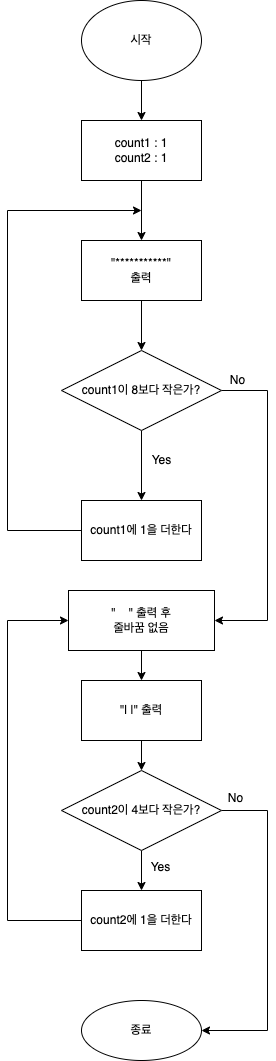

The diagram above was exported from draw.io. Its source (the exported page's mxGraphModel, read from the mxfile embedded in the PNG):
<mxGraphModel dx="1584" dy="758" grid="1" gridSize="10" guides="1" tooltips="1" connect="1" arrows="1" fold="1" page="1" pageScale="1" pageWidth="827" pageHeight="1169" math="0" shadow="0">
  <root>
    <mxCell id="0" />
    <mxCell id="1" parent="0" />
    <mxCell id="HizvwZg54zceeqkWpcdk-8" value="" style="edgeStyle=orthogonalEdgeStyle;rounded=0;orthogonalLoop=1;jettySize=auto;html=1;" edge="1" parent="1" source="HizvwZg54zceeqkWpcdk-1" target="HizvwZg54zceeqkWpcdk-7">
      <mxGeometry relative="1" as="geometry" />
    </mxCell>
    <mxCell id="HizvwZg54zceeqkWpcdk-1" value="시작" style="ellipse;whiteSpace=wrap;html=1;" vertex="1" parent="1">
      <mxGeometry x="354" y="40" width="120" height="80" as="geometry" />
    </mxCell>
    <mxCell id="HizvwZg54zceeqkWpcdk-10" value="" style="edgeStyle=orthogonalEdgeStyle;rounded=0;orthogonalLoop=1;jettySize=auto;html=1;" edge="1" parent="1" source="HizvwZg54zceeqkWpcdk-7" target="HizvwZg54zceeqkWpcdk-9">
      <mxGeometry relative="1" as="geometry">
        <Array as="points">
          <mxPoint x="414" y="310" />
          <mxPoint x="414" y="310" />
        </Array>
      </mxGeometry>
    </mxCell>
    <mxCell id="HizvwZg54zceeqkWpcdk-7" value="count1 : 1&lt;br&gt;count2 : 1" style="whiteSpace=wrap;html=1;" vertex="1" parent="1">
      <mxGeometry x="354" y="160" width="120" height="60" as="geometry" />
    </mxCell>
    <mxCell id="HizvwZg54zceeqkWpcdk-12" value="" style="edgeStyle=orthogonalEdgeStyle;rounded=0;orthogonalLoop=1;jettySize=auto;html=1;" edge="1" parent="1" source="HizvwZg54zceeqkWpcdk-9" target="HizvwZg54zceeqkWpcdk-11">
      <mxGeometry relative="1" as="geometry" />
    </mxCell>
    <mxCell id="HizvwZg54zceeqkWpcdk-9" value="&quot;***********&quot;&lt;br&gt;출력" style="whiteSpace=wrap;html=1;" vertex="1" parent="1">
      <mxGeometry x="354" y="280" width="120" height="60" as="geometry" />
    </mxCell>
    <mxCell id="HizvwZg54zceeqkWpcdk-16" value="" style="edgeStyle=orthogonalEdgeStyle;rounded=0;orthogonalLoop=1;jettySize=auto;html=1;" edge="1" parent="1" source="HizvwZg54zceeqkWpcdk-11" target="HizvwZg54zceeqkWpcdk-15">
      <mxGeometry relative="1" as="geometry" />
    </mxCell>
    <mxCell id="HizvwZg54zceeqkWpcdk-20" value="" style="edgeStyle=orthogonalEdgeStyle;rounded=0;orthogonalLoop=1;jettySize=auto;html=1;" edge="1" parent="1" source="HizvwZg54zceeqkWpcdk-11" target="HizvwZg54zceeqkWpcdk-19">
      <mxGeometry relative="1" as="geometry">
        <Array as="points">
          <mxPoint x="540" y="430" />
          <mxPoint x="540" y="660" />
        </Array>
      </mxGeometry>
    </mxCell>
    <mxCell id="HizvwZg54zceeqkWpcdk-11" value="count1이 8보다 작은가?" style="rhombus;whiteSpace=wrap;html=1;" vertex="1" parent="1">
      <mxGeometry x="334" y="390" width="160" height="80" as="geometry" />
    </mxCell>
    <mxCell id="HizvwZg54zceeqkWpcdk-18" style="edgeStyle=orthogonalEdgeStyle;rounded=0;orthogonalLoop=1;jettySize=auto;html=1;exitX=0;exitY=0.5;exitDx=0;exitDy=0;" edge="1" parent="1" source="HizvwZg54zceeqkWpcdk-15">
      <mxGeometry relative="1" as="geometry">
        <mxPoint x="414" y="250" as="targetPoint" />
        <Array as="points">
          <mxPoint x="280" y="570" />
          <mxPoint x="280" y="250" />
        </Array>
      </mxGeometry>
    </mxCell>
    <mxCell id="HizvwZg54zceeqkWpcdk-15" value="count1에 1을 더한다" style="whiteSpace=wrap;html=1;" vertex="1" parent="1">
      <mxGeometry x="354" y="540" width="120" height="60" as="geometry" />
    </mxCell>
    <mxCell id="HizvwZg54zceeqkWpcdk-24" value="" style="edgeStyle=orthogonalEdgeStyle;rounded=0;orthogonalLoop=1;jettySize=auto;html=1;" edge="1" parent="1" source="HizvwZg54zceeqkWpcdk-19" target="HizvwZg54zceeqkWpcdk-23">
      <mxGeometry relative="1" as="geometry" />
    </mxCell>
    <mxCell id="HizvwZg54zceeqkWpcdk-19" value="&quot;&amp;nbsp; &amp;nbsp; &quot; 출력 후&lt;br&gt;줄바꿈 없음" style="whiteSpace=wrap;html=1;" vertex="1" parent="1">
      <mxGeometry x="341" y="630" width="146" height="60" as="geometry" />
    </mxCell>
    <mxCell id="HizvwZg54zceeqkWpcdk-21" value="No" style="text;html=1;align=center;verticalAlign=middle;resizable=0;points=[];autosize=1;strokeColor=none;fillColor=none;" vertex="1" parent="1">
      <mxGeometry x="495" y="410" width="30" height="20" as="geometry" />
    </mxCell>
    <mxCell id="HizvwZg54zceeqkWpcdk-22" value="Yes" style="text;html=1;align=center;verticalAlign=middle;resizable=0;points=[];autosize=1;strokeColor=none;fillColor=none;" vertex="1" parent="1">
      <mxGeometry x="414" y="490" width="40" height="20" as="geometry" />
    </mxCell>
    <mxCell id="HizvwZg54zceeqkWpcdk-26" value="" style="edgeStyle=orthogonalEdgeStyle;rounded=0;orthogonalLoop=1;jettySize=auto;html=1;" edge="1" parent="1" source="HizvwZg54zceeqkWpcdk-23" target="HizvwZg54zceeqkWpcdk-25">
      <mxGeometry relative="1" as="geometry" />
    </mxCell>
    <mxCell id="HizvwZg54zceeqkWpcdk-23" value="&quot;| |&quot; 출력" style="whiteSpace=wrap;html=1;" vertex="1" parent="1">
      <mxGeometry x="354" y="720" width="120" height="60" as="geometry" />
    </mxCell>
    <mxCell id="HizvwZg54zceeqkWpcdk-35" value="" style="edgeStyle=orthogonalEdgeStyle;rounded=0;orthogonalLoop=1;jettySize=auto;html=1;" edge="1" parent="1" source="HizvwZg54zceeqkWpcdk-25" target="HizvwZg54zceeqkWpcdk-34">
      <mxGeometry relative="1" as="geometry" />
    </mxCell>
    <mxCell id="HizvwZg54zceeqkWpcdk-39" value="" style="edgeStyle=orthogonalEdgeStyle;rounded=0;orthogonalLoop=1;jettySize=auto;html=1;" edge="1" parent="1" source="HizvwZg54zceeqkWpcdk-25" target="HizvwZg54zceeqkWpcdk-38">
      <mxGeometry relative="1" as="geometry">
        <Array as="points">
          <mxPoint x="540" y="850" />
          <mxPoint x="540" y="1070" />
        </Array>
      </mxGeometry>
    </mxCell>
    <mxCell id="HizvwZg54zceeqkWpcdk-25" value="count2이 4보다 작은가?" style="rhombus;whiteSpace=wrap;html=1;" vertex="1" parent="1">
      <mxGeometry x="334" y="810" width="160" height="80" as="geometry" />
    </mxCell>
    <mxCell id="HizvwZg54zceeqkWpcdk-36" style="edgeStyle=orthogonalEdgeStyle;rounded=0;orthogonalLoop=1;jettySize=auto;html=1;exitX=0;exitY=0.5;exitDx=0;exitDy=0;entryX=0;entryY=0.5;entryDx=0;entryDy=0;" edge="1" parent="1" source="HizvwZg54zceeqkWpcdk-34" target="HizvwZg54zceeqkWpcdk-19">
      <mxGeometry relative="1" as="geometry">
        <Array as="points">
          <mxPoint x="280" y="960" />
          <mxPoint x="280" y="660" />
        </Array>
      </mxGeometry>
    </mxCell>
    <mxCell id="HizvwZg54zceeqkWpcdk-34" value="count2에 1을 더한다" style="whiteSpace=wrap;html=1;" vertex="1" parent="1">
      <mxGeometry x="354" y="930" width="120" height="60" as="geometry" />
    </mxCell>
    <mxCell id="HizvwZg54zceeqkWpcdk-37" value="Yes" style="text;html=1;align=center;verticalAlign=middle;resizable=0;points=[];autosize=1;strokeColor=none;fillColor=none;" vertex="1" parent="1">
      <mxGeometry x="413" y="897" width="40" height="20" as="geometry" />
    </mxCell>
    <mxCell id="HizvwZg54zceeqkWpcdk-38" value="종료" style="ellipse;whiteSpace=wrap;html=1;" vertex="1" parent="1">
      <mxGeometry x="354" y="1040" width="120" height="60" as="geometry" />
    </mxCell>
    <mxCell id="HizvwZg54zceeqkWpcdk-40" value="No" style="text;html=1;align=center;verticalAlign=middle;resizable=0;points=[];autosize=1;strokeColor=none;fillColor=none;" vertex="1" parent="1">
      <mxGeometry x="493" y="828" width="30" height="20" as="geometry" />
    </mxCell>
  </root>
</mxGraphModel>